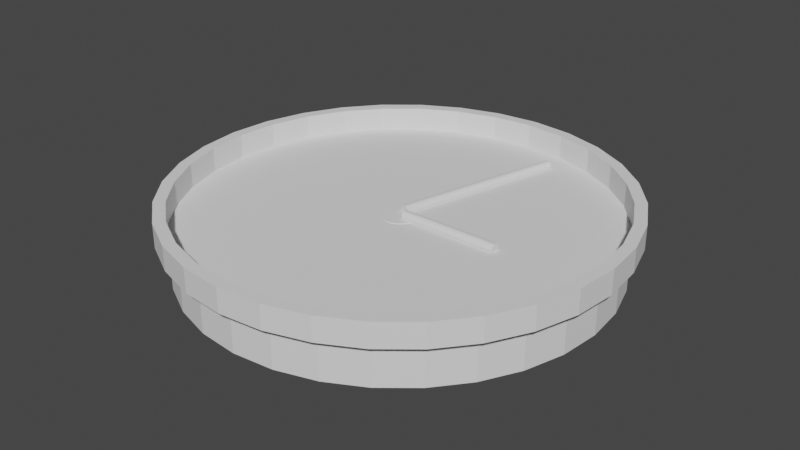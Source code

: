 # Source: clock.blend  (saved by Blender 2.90.8; exported with 4.5.12 LTS)
import bpy
from mathutils import Matrix  # noqa: F401  (used for matrix-valued properties, if any)

bpy.ops.wm.read_factory_settings(use_empty=True)
scene = bpy.context.scene
scene.name = 'Scene'

# ---- collections
col_collection = bpy.data.collections.new('Collection'); scene.collection.children.link(col_collection)

# ---- world
world_world = bpy.data.worlds.new('World'); scene.world = world_world
world_world.use_nodes = True; world_world.node_tree.nodes.clear()
_N = world_world.node_tree.nodes; _L = world_world.node_tree.links
n0 = _N.new('ShaderNodeOutputWorld'); n0.name = 'World Output'; n0.location = (300, 300)
n1 = _N.new('ShaderNodeBackground'); n1.name = 'Background'; n1.location = (10, 300)
n1.inputs[0].default_value = (0.05088, 0.05088, 0.05088, 1.0)
_L.new(n1.outputs[0], n0.inputs[0])
n0.is_active_output = True
world_world.color = (0.05088, 0.05088, 0.05088)
world_world.use_sun_shadow = False
world_world.sun_shadow_jitter_overblur = 0.0

# ---- meshes
me_cylinder = bpy.data.meshes.new('Cylinder')
me_cylinder.from_pydata([(0.0, 1.0, 0.08709), (-2.008e-08, 0.9474, 0.1953), (0.1951, 0.9808, 0.08709), (0.1848, 0.9292, 0.1953), (0.3827, 0.9239, 0.08709), (0.3626, 0.8753, 0.1953), (0.5556, 0.8315, 0.08709), (0.5264, 0.7877, 0.1953), (0.7071, 0.7071, 0.08709), (0.6699, 0.6699, 0.1953), (0.8315, 0.5556, 0.08709), (0.7877, 0.5264, 0.1953), (0.9239, 0.3827, 0.08709), (0.8753, 0.3626, 0.1953), (0.9808, 0.1951, 0.08709), (0.9292, 0.1848, 0.1953), (1.0, 7.55e-08, 0.08709), (0.9474, 6.743e-08, 0.1953), (0.9808, -0.1951, 0.08709), (0.9292, -0.1848, 0.1953), (0.9239, -0.3827, 0.08709), (0.8753, -0.3626, 0.1953), (0.8315, -0.5556, 0.08709), (0.7877, -0.5264, 0.1953), (0.7071, -0.7071, 0.08709), (0.6699, -0.6699, 0.1953), (0.5556, -0.8315, 0.08709), (0.5264, -0.7877, 0.1953), (0.3827, -0.9239, 0.08709), (0.3626, -0.8753, 0.1953), (0.1951, -0.9808, 0.08709), (0.1848, -0.9292, 0.1953), (-3.258e-07, -1.0, 0.08709), (-3.097e-07, -0.9474, 0.1953), (-0.1951, -0.9808, 0.08709), (-0.1848, -0.9292, 0.1953), (-0.3827, -0.9239, 0.08709), (-0.3626, -0.8753, 0.1953), (-0.5556, -0.8315, 0.08709), (-0.5264, -0.7877, 0.1953), (-0.7071, -0.7071, 0.08709), (-0.6699, -0.6699, 0.1953), (-0.8315, -0.5556, 0.08709), (-0.7877, -0.5264, 0.1953), (-0.9239, -0.3827, 0.08709), (-0.8753, -0.3626, 0.1953), (-0.9808, -0.1951, 0.08709), (-0.9292, -0.1848, 0.1953), (-1.0, 9.656e-07, 0.08709), (-0.9474, 9.176e-07, 0.1953), (-0.9808, 0.1951, 0.08709), (-0.9292, 0.1848, 0.1953), (-0.9239, 0.3827, 0.08709), (-0.8753, 0.3626, 0.1953), (-0.8315, 0.5556, 0.08709), (-0.7877, 0.5264, 0.1953), (-0.7071, 0.7071, 0.08709), (-0.6699, 0.6699, 0.1953), (-0.5556, 0.8315, 0.08709), (-0.5264, 0.7877, 0.1953), (-0.3827, 0.9239, 0.08709), (-0.3626, 0.8753, 0.1953), (-0.1951, 0.9808, 0.08709), (-0.1848, 0.9292, 0.1953), (0.1951, 0.9808, 0.1953), (0.0, 1.0, 0.1953), (0.3827, 0.9239, 0.1953), (0.5556, 0.8315, 0.1953), (0.7071, 0.7071, 0.1953), (0.8315, 0.5556, 0.1953), (0.9239, 0.3827, 0.1953), (0.9808, 0.1951, 0.1953), (1.0, 7.55e-08, 0.1953), (0.9808, -0.1951, 0.1953), (0.9239, -0.3827, 0.1953), (0.8315, -0.5556, 0.1953), (0.7071, -0.7071, 0.1953), (0.5556, -0.8315, 0.1953), (0.3827, -0.9239, 0.1953), (0.1951, -0.9808, 0.1953), (-3.258e-07, -1.0, 0.1953), (-0.1951, -0.9808, 0.1953), (-0.3827, -0.9239, 0.1953), (-0.5556, -0.8315, 0.1953), (-0.7071, -0.7071, 0.1953), (-0.8315, -0.5556, 0.1953), (-0.9239, -0.3827, 0.1953), (-0.9808, -0.1951, 0.1953), (-1.0, 9.656e-07, 0.1953), (-0.9808, 0.1951, 0.1953), (-0.9239, 0.3827, 0.1953), (-0.8315, 0.5556, 0.1953), (-0.7071, 0.7071, 0.1953), (-0.5556, 0.8315, 0.1953), (-0.3827, 0.9239, 0.1953), (-0.1951, 0.9808, 0.1953), (0.1848, 0.9292, -0.1068), (-2.129e-08, 0.9474, -0.1068), (0.3626, 0.8753, -0.1068), (0.5264, 0.7877, -0.1068), (0.6699, 0.6699, -0.1068), (0.7877, 0.5264, -0.1068), (0.8753, 0.3626, -0.1068), (0.9292, 0.1848, -0.1068), (0.9474, 6.743e-08, -0.1068), (0.9292, -0.1848, -0.1068), (0.8753, -0.3626, -0.1068), (0.7877, -0.5264, -0.1068), (0.6699, -0.6699, -0.1068), (0.5264, -0.7877, -0.1068), (0.3626, -0.8753, -0.1068), (0.1848, -0.9292, -0.1068), (-3.109e-07, -0.9474, -0.1068), (-0.1848, -0.9292, -0.1068), (-0.3626, -0.8753, -0.1068), (-0.5264, -0.7877, -0.1068), (-0.6699, -0.6699, -0.1068), (-0.7877, -0.5264, -0.1068), (-0.8753, -0.3626, -0.1068), (-0.9292, -0.1848, -0.1068), (-0.9474, 9.176e-07, -0.1068), (-0.9292, 0.1848, -0.1068), (-0.8753, 0.3626, -0.1068), (-0.7877, 0.5264, -0.1068), (-0.6699, 0.6699, -0.1068), (-0.5264, 0.7877, -0.1068), (-0.3626, 0.8753, -0.1068), (-0.1848, 0.9292, -0.1068), (0.02673, 0.02219, 0.09808), (0.4813, 0.02219, 0.09808), (0.02673, 0.02176, 0.09375), (0.4813, 0.02176, 0.09375), (0.02673, 0.0205, 0.08959), (0.4813, 0.0205, 0.08959), (0.02673, 0.01845, 0.08575), (0.4813, 0.01845, 0.08575), (0.02673, 0.01569, 0.08239), (0.4813, 0.01569, 0.08239), (0.02673, 0.01233, 0.07963), (0.4813, 0.01233, 0.07963), (0.02673, 0.008491, 0.07758), (0.4813, 0.008491, 0.07758), (0.02673, 0.004329, 0.07632), (0.4813, 0.004329, 0.07632), (0.02673, 3.151e-07, 0.07589), (0.4813, 3.151e-07, 0.07589), (0.02673, -0.004328, 0.07632), (0.4813, -0.004328, 0.07632), (0.02673, -0.00849, 0.07758), (0.4813, -0.00849, 0.07758), (0.02673, -0.01233, 0.07963), (0.4813, -0.01233, 0.07963), (0.02673, -0.01569, 0.08239), (0.4813, -0.01569, 0.08239), (0.02673, -0.01845, 0.08575), (0.4813, -0.01845, 0.08575), (0.02673, -0.0205, 0.08959), (0.4813, -0.0205, 0.08959), (0.02673, -0.02176, 0.09375), (0.4813, -0.02176, 0.09375), (0.02673, -0.02219, 0.09808), (0.4813, -0.02219, 0.09808), (0.02673, -0.02176, 0.1024), (0.4813, -0.02176, 0.1024), (0.02673, -0.0205, 0.1066), (0.4813, -0.0205, 0.1066), (0.02673, -0.01845, 0.1104), (0.4813, -0.01845, 0.1104), (0.02673, -0.01569, 0.1138), (0.4813, -0.01569, 0.1138), (0.02673, -0.01233, 0.1165), (0.4813, -0.01233, 0.1165), (0.02673, -0.00849, 0.1186), (0.4813, -0.00849, 0.1186), (0.02673, -0.004328, 0.1198), (0.4813, -0.004328, 0.1198), (0.02673, 3.349e-07, 0.1203), (0.4813, 3.349e-07, 0.1203), (0.02673, 0.004329, 0.1198), (0.4813, 0.004329, 0.1198), (0.02673, 0.008491, 0.1186), (0.4813, 0.008491, 0.1186), (0.02673, 0.01233, 0.1165), (0.4813, 0.01233, 0.1165), (0.02673, 0.01569, 0.1138), (0.4813, 0.01569, 0.1138), (0.02673, 0.01845, 0.1104), (0.4813, 0.01845, 0.1104), (0.02673, 0.0205, 0.1066), (0.4813, 0.0205, 0.1066), (0.02673, 0.02176, 0.1024), (0.4813, 0.02176, 0.1024), (0.1776, 0.8114, 0.09684), (-0.02851, 0.04236, 0.09684), (4.948e-08, 0.07602, -0.06196), (4.948e-08, 0.07602, 0.09009), (0.01483, 0.07456, -0.06196), (0.01483, 0.07456, 0.09009), (0.02909, 0.07024, -0.06196), (0.02909, 0.07024, 0.09009), (0.04224, 0.06321, -0.06196), (0.04224, 0.06321, 0.09009), (0.05376, 0.05376, -0.06196), (0.05376, 0.05376, 0.09009), (0.06321, 0.04224, -0.06196), (0.06321, 0.04224, 0.09009), (0.07024, 0.02909, -0.06196), (0.07024, 0.02909, 0.09009), (0.07456, 0.01483, -0.06196), (0.07456, 0.01483, 0.09009), (0.07602, 3e-07, -0.06196), (0.07602, 3e-07, 0.09009), (0.07456, -0.01483, -0.06196), (0.07456, -0.01483, 0.09009), (0.07024, -0.02909, -0.06196), (0.07024, -0.02909, 0.09009), (0.06321, -0.04224, -0.06196), (0.06321, -0.04224, 0.09009), (0.05376, -0.05376, -0.06196), (0.05376, -0.05376, 0.09009), (0.04224, -0.06321, -0.06196), (0.04224, -0.06321, 0.09009), (0.02909, -0.07024, -0.06196), (0.02909, -0.07024, 0.09009), (0.01483, -0.07456, -0.06196), (0.01483, -0.07456, 0.09009), (2.471e-08, -0.07602, -0.06196), (2.471e-08, -0.07602, 0.09009), (-0.01483, -0.07456, -0.06196), (-0.01483, -0.07456, 0.09009), (-0.02909, -0.07024, -0.06196), (-0.02909, -0.07024, 0.09009), (-0.04224, -0.06321, -0.06196), (-0.04224, -0.06321, 0.09009), (-0.05376, -0.05376, -0.06196), (-0.05376, -0.05376, 0.09009), (-0.06321, -0.04224, -0.06196), (-0.06321, -0.04224, 0.09009), (-0.07024, -0.02909, -0.06196), (-0.07024, -0.02909, 0.09009), (-0.07456, -0.01483, -0.06196), (-0.07456, -0.01483, 0.09009), (-0.07602, 3.677e-07, -0.06196), (-0.07602, 3.677e-07, 0.09009), (-0.07456, 0.01483, -0.06196), (-0.07456, 0.01483, 0.09009), (-0.07024, 0.02909, -0.06196), (-0.07024, 0.02909, 0.09009), (-0.06321, 0.04224, -0.06196), (-0.06321, 0.04224, 0.09009), (-0.05376, 0.05376, -0.06196), (-0.05376, 0.05376, 0.09009), (-0.04224, 0.06321, -0.06196), (-0.04224, 0.06321, 0.09009), (-0.02909, 0.07024, -0.06196), (-0.02909, 0.07024, 0.09009), (-0.01483, 0.07456, -0.06196), (-0.01483, 0.07456, 0.09009), (-0.0281, 0.04225, 0.09252), (0.178, 0.8113, 0.09252), (-0.02688, 0.04193, 0.08835), (0.1792, 0.811, 0.08835), (-0.0249, 0.0414, 0.08452), (0.1812, 0.8104, 0.08452), (-0.02223, 0.04068, 0.08116), (0.1838, 0.8097, 0.08116), (-0.01899, 0.03981, 0.0784), (0.1871, 0.8088, 0.0784), (-0.01528, 0.03882, 0.07635), (0.1908, 0.8078, 0.07635), (-0.01126, 0.03774, 0.07508), (0.1948, 0.8068, 0.07508), (-0.00708, 0.03662, 0.07466), (0.199, 0.8057, 0.07466), (-0.002899, 0.0355, 0.07508), (0.2032, 0.8045, 0.07508), (0.001121, 0.03442, 0.07635), (0.2072, 0.8035, 0.07635), (0.004826, 0.03343, 0.0784), (0.2109, 0.8025, 0.0784), (0.008074, 0.03256, 0.08116), (0.2141, 0.8016, 0.08116), (0.01074, 0.03185, 0.08452), (0.2168, 0.8009, 0.08452), (0.01272, 0.03132, 0.08835), (0.2188, 0.8003, 0.08835), (0.01394, 0.03099, 0.09252), (0.22, 0.8, 0.09252), (0.01435, 0.03088, 0.09684), (0.2204, 0.7999, 0.09684), (0.01394, 0.03099, 0.1012), (0.22, 0.8, 0.1012), (0.01272, 0.03132, 0.1053), (0.2188, 0.8003, 0.1053), (0.01074, 0.03185, 0.1092), (0.2168, 0.8009, 0.1092), (0.008074, 0.03256, 0.1125), (0.2141, 0.8016, 0.1125), (0.004826, 0.03343, 0.1153), (0.2109, 0.8025, 0.1153), (0.001121, 0.03442, 0.1173), (0.2072, 0.8035, 0.1173), (-0.002899, 0.0355, 0.1186), (0.2032, 0.8045, 0.1186), (-0.00708, 0.03662, 0.119), (0.199, 0.8057, 0.119), (-0.01126, 0.03774, 0.1186), (0.1948, 0.8068, 0.1186), (-0.01528, 0.03882, 0.1173), (0.1908, 0.8078, 0.1173), (-0.01899, 0.03981, 0.1153), (0.1871, 0.8088, 0.1153), (-0.02223, 0.04068, 0.1125), (0.1838, 0.8097, 0.1125), (-0.0249, 0.0414, 0.1092), (0.1812, 0.8104, 0.1092), (-0.02688, 0.04193, 0.1053), (0.1792, 0.811, 0.1053), (-0.0281, 0.04225, 0.1012), (0.178, 0.8113, 0.1012)], [], [(0, 65, 64, 2), (2, 64, 66, 4), (4, 66, 67, 6), (6, 67, 68, 8), (8, 68, 69, 10), (10, 69, 70, 12), (12, 70, 71, 14), (14, 71, 72, 16), (16, 72, 73, 18), (18, 73, 74, 20), (20, 74, 75, 22), (22, 75, 76, 24), (24, 76, 77, 26), (26, 77, 78, 28), (28, 78, 79, 30), (30, 79, 80, 32), (32, 80, 81, 34), (34, 81, 82, 36), (36, 82, 83, 38), (38, 83, 84, 40), (40, 84, 85, 42), (42, 85, 86, 44), (44, 86, 87, 46), (46, 87, 88, 48), (48, 88, 89, 50), (50, 89, 90, 52), (52, 90, 91, 54), (54, 91, 92, 56), (56, 92, 93, 58), (58, 93, 94, 60), (43, 41, 116, 117), (60, 94, 95, 62), (62, 95, 65, 0), (0, 2, 4, 6, 8, 10, 12, 14, 16, 18, 20, 22, 24, 26, 28, 30, 32, 34, 36, 38, 40, 42, 44, 46, 48, 50, 52, 54, 56, 58, 60, 62), (1, 3, 64, 65), (3, 5, 66, 64), (5, 7, 67, 66), (7, 9, 68, 67), (9, 11, 69, 68), (11, 13, 70, 69), (13, 15, 71, 70), (15, 17, 72, 71), (17, 19, 73, 72), (19, 21, 74, 73), (21, 23, 75, 74), (23, 25, 76, 75), (25, 27, 77, 76), (27, 29, 78, 77), (29, 31, 79, 78), (31, 33, 80, 79), (33, 35, 81, 80), (35, 37, 82, 81), (37, 39, 83, 82), (39, 41, 84, 83), (41, 43, 85, 84), (43, 45, 86, 85), (45, 47, 87, 86), (47, 49, 88, 87), (49, 51, 89, 88), (51, 53, 90, 89), (53, 55, 91, 90), (55, 57, 92, 91), (57, 59, 93, 92), (59, 61, 94, 93), (61, 63, 95, 94), (63, 1, 65, 95), (96, 97, 127, 126, 125, 124, 123, 122, 121, 120, 119, 118, 117, 116, 115, 114, 113, 112, 111, 110, 109, 108, 107, 106, 105, 104, 103, 102, 101, 100, 99, 98), (17, 15, 103, 104), (45, 43, 117, 118), (19, 17, 104, 105), (47, 45, 118, 119), (21, 19, 105, 106), (49, 47, 119, 120), (23, 21, 106, 107), (51, 49, 120, 121), (25, 23, 107, 108), (53, 51, 121, 122), (27, 25, 108, 109), (55, 53, 122, 123), (29, 27, 109, 110), (3, 1, 97, 96), (57, 55, 123, 124), (31, 29, 110, 111), (5, 3, 96, 98), (59, 57, 124, 125), (33, 31, 111, 112), (7, 5, 98, 99), (61, 59, 125, 126), (35, 33, 112, 113), (9, 7, 99, 100), (63, 61, 126, 127), (37, 35, 113, 114), (11, 9, 100, 101), (1, 63, 127, 97), (39, 37, 114, 115), (13, 11, 101, 102), (41, 39, 115, 116), (15, 13, 102, 103), (128, 129, 131, 130), (130, 131, 133, 132), (132, 133, 135, 134), (134, 135, 137, 136), (136, 137, 139, 138), (138, 139, 141, 140), (140, 141, 143, 142), (142, 143, 145, 144), (144, 145, 147, 146), (146, 147, 149, 148), (148, 149, 151, 150), (150, 151, 153, 152), (152, 153, 155, 154), (154, 155, 157, 156), (156, 157, 159, 158), (158, 159, 161, 160), (160, 161, 163, 162), (162, 163, 165, 164), (164, 165, 167, 166), (166, 167, 169, 168), (168, 169, 171, 170), (170, 171, 173, 172), (172, 173, 175, 174), (174, 175, 177, 176), (176, 177, 179, 178), (178, 179, 181, 180), (180, 181, 183, 182), (182, 183, 185, 184), (184, 185, 187, 186), (186, 187, 189, 188), (131, 129, 191, 189, 187, 185, 183, 181, 179, 177, 175, 173, 171, 169, 167, 165, 163, 161, 159, 157, 155, 153, 151, 149, 147, 145, 143, 141, 139, 137, 135, 133), (188, 189, 191, 190), (190, 191, 129, 128), (128, 130, 132, 134, 136, 138, 140, 142, 144, 146, 148, 150, 152, 154, 156, 158, 160, 162, 164, 166, 168, 170, 172, 174, 176, 178, 180, 182, 184, 186, 188, 190), (259, 192, 319, 317, 315, 313, 311, 309, 307, 305, 303, 301, 299, 297, 295, 293, 291, 289, 287, 285, 283, 281, 279, 277, 275, 273, 271, 269, 267, 265, 263, 261), (194, 195, 197, 196), (314, 315, 317, 316), (196, 197, 199, 198), (312, 313, 315, 314), (198, 199, 201, 200), (310, 311, 313, 312), (200, 201, 203, 202), (308, 309, 311, 310), (202, 203, 205, 204), (306, 307, 309, 308), (204, 205, 207, 206), (304, 305, 307, 306), (206, 207, 209, 208), (302, 303, 305, 304), (208, 209, 211, 210), (300, 301, 303, 302), (210, 211, 213, 212), (298, 299, 301, 300), (212, 213, 215, 214), (296, 297, 299, 298), (214, 215, 217, 216), (294, 295, 297, 296), (216, 217, 219, 218), (292, 293, 295, 294), (218, 219, 221, 220), (290, 291, 293, 292), (220, 221, 223, 222), (288, 289, 291, 290), (222, 223, 225, 224), (286, 287, 289, 288), (224, 225, 227, 226), (284, 285, 287, 286), (226, 227, 229, 228), (282, 283, 285, 284), (228, 229, 231, 230), (280, 281, 283, 282), (230, 231, 233, 232), (278, 279, 281, 280), (232, 233, 235, 234), (276, 277, 279, 278), (234, 235, 237, 236), (274, 275, 277, 276), (236, 237, 239, 238), (272, 273, 275, 274), (238, 239, 241, 240), (270, 271, 273, 272), (240, 241, 243, 242), (268, 269, 271, 270), (242, 243, 245, 244), (266, 267, 269, 268), (244, 245, 247, 246), (264, 265, 267, 266), (246, 247, 249, 248), (262, 263, 265, 264), (248, 249, 251, 250), (193, 258, 260, 262, 264, 266, 268, 270, 272, 274, 276, 278, 280, 282, 284, 286, 288, 290, 292, 294, 296, 298, 300, 302, 304, 306, 308, 310, 312, 314, 316, 318), (260, 261, 263, 262), (250, 251, 253, 252), (318, 319, 192, 193), (258, 259, 261, 260), (252, 253, 255, 254), (197, 195, 257, 255, 253, 251, 249, 247, 245, 243, 241, 239, 237, 235, 233, 231, 229, 227, 225, 223, 221, 219, 217, 215, 213, 211, 209, 207, 205, 203, 201, 199), (193, 192, 259, 258), (254, 255, 257, 256), (316, 317, 319, 318), (256, 257, 195, 194), (194, 196, 198, 200, 202, 204, 206, 208, 210, 212, 214, 216, 218, 220, 222, 224, 226, 228, 230, 232, 234, 236, 238, 240, 242, 244, 246, 248, 250, 252, 254, 256)])
_uv = me_cylinder.uv_layers.new(name='UVMap')
_uv.uv.foreach_set('vector', [1.0, 0.5, 1.0, 1.0, 0.9688, 1.0, 0.9688, 0.5, 0.9688, 0.5, 0.9688, 1.0, 0.9375, 1.0, 0.9375, 0.5, 0.9375, 0.5, 0.9375, 1.0, 0.9062, 1.0, 0.9062, 0.5, 0.9062, 0.5, 0.9062, 1.0, 0.875, 1.0, 0.875, 0.5, 0.875, 0.5, 0.875, 1.0, 0.8438, 1.0, 0.8438, 0.5, 0.8438, 0.5, 0.8438, 1.0, 0.8125, 1.0, 0.8125, 0.5, 0.8125, 0.5, 0.8125, 1.0, 0.7812, 1.0, 0.7812, 0.5, 0.7812, 0.5, 0.7812, 1.0, 0.75, 1.0, 0.75, 0.5, 0.75, 0.5, 0.75, 1.0, 0.7188, 1.0, 0.7188, 0.5, 0.7188, 0.5, 0.7188, 1.0, 0.6875, 1.0, 0.6875, 0.5, 0.6875, 0.5, 0.6875, 1.0, 0.6562, 1.0, 0.6562, 0.5, 0.6562, 0.5, 0.6562, 1.0, 0.625, 1.0, 0.625, 0.5, 0.625, 0.5, 0.625, 1.0, 0.5938, 1.0, 0.5938, 0.5, 0.5938, 0.5, 0.5938, 1.0, 0.5625, 1.0, 0.5625, 0.5, 0.5625, 0.5, 0.5625, 1.0, 0.5312, 1.0, 0.5312, 0.5, 0.5312, 0.5, 0.5312, 1.0, 0.5, 1.0, 0.5, 0.5, 0.5, 0.5, 0.5, 1.0, 0.4688, 1.0, 0.4688, 0.5, 0.4688, 0.5, 0.4688, 1.0, 0.4375, 1.0, 0.4375, 0.5, 0.4375, 0.5, 0.4375, 1.0, 0.4062, 1.0, 0.4062, 0.5, 0.4062, 0.5, 0.4062, 1.0, 0.375, 1.0, 0.375, 0.5, 0.375, 0.5, 0.375, 1.0, 0.3438, 1.0, 0.3438, 0.5, 0.3438, 0.5, 0.3438, 1.0, 0.3125, 1.0, 0.3125, 0.5, 0.3125, 0.5, 0.3125, 1.0, 0.2812, 1.0, 0.2812, 0.5, 0.2812, 0.5, 0.2812, 1.0, 0.25, 1.0, 0.25, 0.5, 0.25, 0.5, 0.25, 1.0, 0.2188, 1.0, 0.2188, 0.5, 0.2188, 0.5, 0.2188, 1.0, 0.1875, 1.0, 0.1875, 0.5, 0.1875, 0.5, 0.1875, 1.0, 0.1562, 1.0, 0.1562, 0.5, 0.1562, 0.5, 0.1562, 1.0, 0.125, 1.0, 0.125, 0.5, 0.125, 0.5, 0.125, 1.0, 0.09375, 1.0, 0.09375, 0.5, 0.09375, 0.5, 0.09375, 1.0, 0.0625, 1.0, 0.0625, 0.5, 0.06094, 0.1237, 0.08922, 0.08922, 0.08922, 0.08922, 0.06094, 0.1237, 0.0625, 0.5, 0.0625, 1.0, 0.03125, 1.0, 0.03125, 0.5, 0.03125, 0.5, 0.03125, 1.0, 0.0, 1.0, 0.0, 0.5, 0.75, 0.49, 0.7968, 0.4854, 0.8418, 0.4717, 0.8833, 0.4496, 0.9197, 0.4197, 0.9496, 0.3833, 0.9717, 0.3418, 0.9854, 0.2968, 0.99, 0.25, 0.9854, 0.2032, 0.9717, 0.1582, 0.9496, 0.1167, 0.9197, 0.08029, 0.8833, 0.05045, 0.8418, 0.02827, 0.7968, 0.01461, 0.75, 0.01, 0.7032, 0.01461, 0.6582, 0.02827, 0.6167, 0.05045, 0.5803, 0.08029, 0.5504, 0.1167, 0.5283, 0.1582, 0.5146, 0.2032, 0.51, 0.25, 0.5146, 0.2968, 0.5283, 0.3418, 0.5504, 0.3833, 0.5803, 0.4197, 0.6167, 0.4496, 0.6582, 0.4717, 0.7032, 0.4854, 0.25, 0.4774, 0.2944, 0.473, 0.2968, 0.4854, 0.25, 0.49, 0.2944, 0.473, 0.337, 0.4601, 0.3418, 0.4717, 0.2968, 0.4854, 0.337, 0.4601, 0.3763, 0.4391, 0.3833, 0.4496, 0.3418, 0.4717, 0.3763, 0.4391, 0.4108, 0.4108, 0.4197, 0.4197, 0.3833, 0.4496, 0.4108, 0.4108, 0.4391, 0.3763, 0.4496, 0.3833, 0.4197, 0.4197, 0.4391, 0.3763, 0.4601, 0.337, 0.4717, 0.3418, 0.4496, 0.3833, 0.4601, 0.337, 0.473, 0.2944, 0.4854, 0.2968, 0.4717, 0.3418, 0.473, 0.2944, 0.4774, 0.25, 0.49, 0.25, 0.4854, 0.2968, 0.4774, 0.25, 0.473, 0.2056, 0.4854, 0.2032, 0.49, 0.25, 0.473, 0.2056, 0.4601, 0.163, 0.4717, 0.1582, 0.4854, 0.2032, 0.4601, 0.163, 0.4391, 0.1237, 0.4496, 0.1167, 0.4717, 0.1582, 0.4391, 0.1237, 0.4108, 0.08922, 0.4197, 0.08029, 0.4496, 0.1167, 0.4108, 0.08922, 0.3763, 0.06094, 0.3833, 0.05045, 0.4197, 0.08029, 0.3763, 0.06094, 0.337, 0.03993, 0.3418, 0.02827, 0.3833, 0.05045, 0.337, 0.03993, 0.2944, 0.02699, 0.2968, 0.01461, 0.3418, 0.02827, 0.2944, 0.02699, 0.25, 0.02262, 0.25, 0.01, 0.2968, 0.01461, 0.25, 0.02262, 0.2056, 0.02699, 0.2032, 0.01461, 0.25, 0.01, 0.2056, 0.02699, 0.163, 0.03993, 0.1582, 0.02827, 0.2032, 0.01461, 0.163, 0.03993, 0.1237, 0.06094, 0.1167, 0.05045, 0.1582, 0.02827, 0.1237, 0.06094, 0.08922, 0.08922, 0.08029, 0.08029, 0.1167, 0.05045, 0.08922, 0.08922, 0.06094, 0.1237, 0.05045, 0.1167, 0.08029, 0.08029, 0.06094, 0.1237, 0.03993, 0.163, 0.02827, 0.1582, 0.05045, 0.1167, 0.03993, 0.163, 0.02699, 0.2056, 0.01461, 0.2032, 0.02827, 0.1582, 0.02699, 0.2056, 0.02262, 0.25, 0.01, 0.25, 0.01461, 0.2032, 0.02262, 0.25, 0.02699, 0.2944, 0.01461, 0.2968, 0.01, 0.25, 0.02699, 0.2944, 0.03993, 0.337, 0.02827, 0.3418, 0.01461, 0.2968, 0.03993, 0.337, 0.06094, 0.3763, 0.05045, 0.3833, 0.02827, 0.3418, 0.06094, 0.3763, 0.08922, 0.4108, 0.08029, 0.4197, 0.05045, 0.3833, 0.08922, 0.4108, 0.1237, 0.4391, 0.1167, 0.4496, 0.08029, 0.4197, 0.1237, 0.4391, 0.163, 0.4601, 0.1582, 0.4717, 0.1167, 0.4496, 0.163, 0.4601, 0.2056, 0.473, 0.2032, 0.4854, 0.1582, 0.4717, 0.2056, 0.473, 0.25, 0.4774, 0.25, 0.49, 0.2032, 0.4854, 0.2944, 0.473, 0.25, 0.4774, 0.2056, 0.473, 0.163, 0.4601, 0.1237, 0.4391, 0.08922, 0.4108, 0.06094, 0.3763, 0.03993, 0.337, 0.02699, 0.2944, 0.02262, 0.25, 0.02699, 0.2056, 0.03993, 0.163, 0.06094, 0.1237, 0.08922, 0.08922, 0.1237, 0.06094, 0.163, 0.03993, 0.2056, 0.02699, 0.25, 0.02262, 0.2944, 0.02699, 0.337, 0.03993, 0.3763, 0.06094, 0.4108, 0.08922, 0.4391, 0.1237, 0.4601, 0.163, 0.473, 0.2056, 0.4774, 0.25, 0.473, 0.2944, 0.4601, 0.337, 0.4391, 0.3763, 0.4108, 0.4108, 0.3763, 0.4391, 0.337, 0.4601, 0.4774, 0.25, 0.473, 0.2944, 0.473, 0.2944, 0.4774, 0.25, 0.03993, 0.163, 0.06094, 0.1237, 0.06094, 0.1237, 0.03993, 0.163, 0.473, 0.2056, 0.4774, 0.25, 0.4774, 0.25, 0.473, 0.2056, 0.02699, 0.2056, 0.03993, 0.163, 0.03993, 0.163, 0.02699, 0.2056, 0.4601, 0.163, 0.473, 0.2056, 0.473, 0.2056, 0.4601, 0.163, 0.02262, 0.25, 0.02699, 0.2056, 0.02699, 0.2056, 0.02262, 0.25, 0.4391, 0.1237, 0.4601, 0.163, 0.4601, 0.163, 0.4391, 0.1237, 0.02699, 0.2944, 0.02262, 0.25, 0.02262, 0.25, 0.02699, 0.2944, 0.4108, 0.08922, 0.4391, 0.1237, 0.4391, 0.1237, 0.4108, 0.08922, 0.03993, 0.337, 0.02699, 0.2944, 0.02699, 0.2944, 0.03993, 0.337, 0.3763, 0.06094, 0.4108, 0.08922, 0.4108, 0.08922, 0.3763, 0.06094, 0.06094, 0.3763, 0.03993, 0.337, 0.03993, 0.337, 0.06094, 0.3763, 0.337, 0.03993, 0.3763, 0.06094, 0.3763, 0.06094, 0.337, 0.03993, 0.2944, 0.473, 0.25, 0.4774, 0.25, 0.4774, 0.2944, 0.473, 0.08922, 0.4108, 0.06094, 0.3763, 0.06094, 0.3763, 0.08922, 0.4108, 0.2944, 0.02699, 0.337, 0.03993, 0.337, 0.03993, 0.2944, 0.02699, 0.337, 0.4601, 0.2944, 0.473, 0.2944, 0.473, 0.337, 0.4601, 0.1237, 0.4391, 0.08922, 0.4108, 0.08922, 0.4108, 0.1237, 0.4391, 0.25, 0.02262, 0.2944, 0.02699, 0.2944, 0.02699, 0.25, 0.02262, 0.3763, 0.4391, 0.337, 0.4601, 0.337, 0.4601, 0.3763, 0.4391, 0.163, 0.4601, 0.1237, 0.4391, 0.1237, 0.4391, 0.163, 0.4601, 0.2056, 0.02699, 0.25, 0.02262, 0.25, 0.02262, 0.2056, 0.02699, 0.4108, 0.4108, 0.3763, 0.4391, 0.3763, 0.4391, 0.4108, 0.4108, 0.2056, 0.473, 0.163, 0.4601, 0.163, 0.4601, 0.2056, 0.473, 0.163, 0.03993, 0.2056, 0.02699, 0.2056, 0.02699, 0.163, 0.03993, 0.4391, 0.3763, 0.4108, 0.4108, 0.4108, 0.4108, 0.4391, 0.3763, 0.25, 0.4774, 0.2056, 0.473, 0.2056, 0.473, 0.25, 0.4774, 0.1237, 0.06094, 0.163, 0.03993, 0.163, 0.03993, 0.1237, 0.06094, 0.4601, 0.337, 0.4391, 0.3763, 0.4391, 0.3763, 0.4601, 0.337, 0.08922, 0.08922, 0.1237, 0.06094, 0.1237, 0.06094, 0.08922, 0.08922, 0.473, 0.2944, 0.4601, 0.337, 0.4601, 0.337, 0.473, 0.2944, 1.0, 0.5, 1.0, 1.0, 0.9688, 1.0, 0.9688, 0.5, 0.9688, 0.5, 0.9688, 1.0, 0.9375, 1.0, 0.9375, 0.5, 0.9375, 0.5, 0.9375, 1.0, 0.9062, 1.0, 0.9062, 0.5, 0.9062, 0.5, 0.9062, 1.0, 0.875, 1.0, 0.875, 0.5, 0.875, 0.5, 0.875, 1.0, 0.8438, 1.0, 0.8438, 0.5, 0.8438, 0.5, 0.8438, 1.0, 0.8125, 1.0, 0.8125, 0.5, 0.8125, 0.5, 0.8125, 1.0, 0.7812, 1.0, 0.7812, 0.5, 0.7812, 0.5, 0.7812, 1.0, 0.75, 1.0, 0.75, 0.5, 0.75, 0.5, 0.75, 1.0, 0.7188, 1.0, 0.7188, 0.5, 0.7188, 0.5, 0.7188, 1.0, 0.6875, 1.0, 0.6875, 0.5, 0.6875, 0.5, 0.6875, 1.0, 0.6562, 1.0, 0.6562, 0.5, 0.6562, 0.5, 0.6562, 1.0, 0.625, 1.0, 0.625, 0.5, 0.625, 0.5, 0.625, 1.0, 0.5938, 1.0, 0.5938, 0.5, 0.5938, 0.5, 0.5938, 1.0, 0.5625, 1.0, 0.5625, 0.5, 0.5625, 0.5, 0.5625, 1.0, 0.5312, 1.0, 0.5312, 0.5, 0.5312, 0.5, 0.5312, 1.0, 0.5, 1.0, 0.5, 0.5, 0.5, 0.5, 0.5, 1.0, 0.4688, 1.0, 0.4688, 0.5, 0.4688, 0.5, 0.4688, 1.0, 0.4375, 1.0, 0.4375, 0.5, 0.4375, 0.5, 0.4375, 1.0, 0.4062, 1.0, 0.4062, 0.5, 0.4062, 0.5, 0.4062, 1.0, 0.375, 1.0, 0.375, 0.5, 0.375, 0.5, 0.375, 1.0, 0.3438, 1.0, 0.3438, 0.5, 0.3438, 0.5, 0.3438, 1.0, 0.3125, 1.0, 0.3125, 0.5, 0.3125, 0.5, 0.3125, 1.0, 0.2812, 1.0, 0.2812, 0.5, 0.2812, 0.5, 0.2812, 1.0, 0.25, 1.0, 0.25, 0.5, 0.25, 0.5, 0.25, 1.0, 0.2188, 1.0, 0.2188, 0.5, 0.2188, 0.5, 0.2188, 1.0, 0.1875, 1.0, 0.1875, 0.5, 0.1875, 0.5, 0.1875, 1.0, 0.1562, 1.0, 0.1562, 0.5, 0.1562, 0.5, 0.1562, 1.0, 0.125, 1.0, 0.125, 0.5, 0.125, 0.5, 0.125, 1.0, 0.09375, 1.0, 0.09375, 0.5, 0.09375, 0.5, 0.09375, 1.0, 0.0625, 1.0, 0.0625, 0.5, 0.2968, 0.4854, 0.25, 0.49, 0.2032, 0.4854, 0.1582, 0.4717, 0.1167, 0.4496, 0.08029, 0.4197, 0.05045, 0.3833, 0.02827, 0.3418, 0.01461, 0.2968, 0.01, 0.25, 0.01461, 0.2032, 0.02827, 0.1582, 0.05045, 0.1167, 0.08029, 0.08029, 0.1167, 0.05045, 0.1582, 0.02827, 0.2032, 0.01461, 0.25, 0.01, 0.2968, 0.01461, 0.3418, 0.02827, 0.3833, 0.05045, 0.4197, 0.08029, 0.4496, 0.1167, 0.4717, 0.1582, 0.4854, 0.2032, 0.49, 0.25, 0.4854, 0.2968, 0.4717, 0.3418, 0.4496, 0.3833, 0.4197, 0.4197, 0.3833, 0.4496, 0.3418, 0.4717, 0.0625, 0.5, 0.0625, 1.0, 0.03125, 1.0, 0.03125, 0.5, 0.03125, 0.5, 0.03125, 1.0, 0.0, 1.0, 0.0, 0.5, 0.75, 0.49, 0.7968, 0.4854, 0.8418, 0.4717, 0.8833, 0.4496, 0.9197, 0.4197, 0.9496, 0.3833, 0.9717, 0.3418, 0.9854, 0.2968, 0.99, 0.25, 0.9854, 0.2032, 0.9717, 0.1582, 0.9496, 0.1167, 0.9197, 0.08029, 0.8833, 0.05045, 0.8418, 0.02827, 0.7968, 0.01461, 0.75, 0.01, 0.7032, 0.01461, 0.6582, 0.02827, 0.6167, 0.05045, 0.5803, 0.08029, 0.5504, 0.1167, 0.5283, 0.1582, 0.5146, 0.2032, 0.51, 0.25, 0.5146, 0.2968, 0.5283, 0.3418, 0.5504, 0.3833, 0.5803, 0.4197, 0.6167, 0.4496, 0.6582, 0.4717, 0.7032, 0.4854, 0.2968, 0.4854, 0.25, 0.49, 0.2032, 0.4854, 0.1582, 0.4717, 0.1167, 0.4496, 0.08029, 0.4197, 0.05045, 0.3833, 0.02827, 0.3418, 0.01461, 0.2968, 0.01, 0.25, 0.01461, 0.2032, 0.02827, 0.1582, 0.05045, 0.1167, 0.08029, 0.08029, 0.1167, 0.05045, 0.1582, 0.02827, 0.2032, 0.01461, 0.25, 0.01, 0.2968, 0.01461, 0.3418, 0.02827, 0.3833, 0.05045, 0.4197, 0.08029, 0.4496, 0.1167, 0.4717, 0.1582, 0.4854, 0.2032, 0.49, 0.25, 0.4854, 0.2968, 0.4717, 0.3418, 0.4496, 0.3833, 0.4197, 0.4197, 0.3833, 0.4496, 0.3418, 0.4717, 1.0, 0.5, 1.0, 1.0, 0.9688, 1.0, 0.9688, 0.5, 0.09375, 0.5, 0.09375, 1.0, 0.0625, 1.0, 0.0625, 0.5, 0.9688, 0.5, 0.9688, 1.0, 0.9375, 1.0, 0.9375, 0.5, 0.125, 0.5, 0.125, 1.0, 0.09375, 1.0, 0.09375, 0.5, 0.9375, 0.5, 0.9375, 1.0, 0.9062, 1.0, 0.9062, 0.5, 0.1562, 0.5, 0.1562, 1.0, 0.125, 1.0, 0.125, 0.5, 0.9062, 0.5, 0.9062, 1.0, 0.875, 1.0, 0.875, 0.5, 0.1875, 0.5, 0.1875, 1.0, 0.1562, 1.0, 0.1562, 0.5, 0.875, 0.5, 0.875, 1.0, 0.8438, 1.0, 0.8438, 0.5, 0.2188, 0.5, 0.2188, 1.0, 0.1875, 1.0, 0.1875, 0.5, 0.8438, 0.5, 0.8438, 1.0, 0.8125, 1.0, 0.8125, 0.5, 0.25, 0.5, 0.25, 1.0, 0.2188, 1.0, 0.2188, 0.5, 0.8125, 0.5, 0.8125, 1.0, 0.7812, 1.0, 0.7812, 0.5, 0.2812, 0.5, 0.2812, 1.0, 0.25, 1.0, 0.25, 0.5, 0.7812, 0.5, 0.7812, 1.0, 0.75, 1.0, 0.75, 0.5, 0.3125, 0.5, 0.3125, 1.0, 0.2812, 1.0, 0.2812, 0.5, 0.75, 0.5, 0.75, 1.0, 0.7188, 1.0, 0.7188, 0.5, 0.3438, 0.5, 0.3438, 1.0, 0.3125, 1.0, 0.3125, 0.5, 0.7188, 0.5, 0.7188, 1.0, 0.6875, 1.0, 0.6875, 0.5, 0.375, 0.5, 0.375, 1.0, 0.3438, 1.0, 0.3438, 0.5, 0.6875, 0.5, 0.6875, 1.0, 0.6562, 1.0, 0.6562, 0.5, 0.4062, 0.5, 0.4062, 1.0, 0.375, 1.0, 0.375, 0.5, 0.6562, 0.5, 0.6562, 1.0, 0.625, 1.0, 0.625, 0.5, 0.4375, 0.5, 0.4375, 1.0, 0.4062, 1.0, 0.4062, 0.5, 0.625, 0.5, 0.625, 1.0, 0.5938, 1.0, 0.5938, 0.5, 0.4688, 0.5, 0.4688, 1.0, 0.4375, 1.0, 0.4375, 0.5, 0.5938, 0.5, 0.5938, 1.0, 0.5625, 1.0, 0.5625, 0.5, 0.5, 0.5, 0.5, 1.0, 0.4688, 1.0, 0.4688, 0.5, 0.5625, 0.5, 0.5625, 1.0, 0.5312, 1.0, 0.5312, 0.5, 0.5312, 0.5, 0.5312, 1.0, 0.5, 1.0, 0.5, 0.5, 0.5312, 0.5, 0.5312, 1.0, 0.5, 1.0, 0.5, 0.5, 0.5625, 0.5, 0.5625, 1.0, 0.5312, 1.0, 0.5312, 0.5, 0.5, 0.5, 0.5, 1.0, 0.4688, 1.0, 0.4688, 0.5, 0.5938, 0.5, 0.5938, 1.0, 0.5625, 1.0, 0.5625, 0.5, 0.4688, 0.5, 0.4688, 1.0, 0.4375, 1.0, 0.4375, 0.5, 0.625, 0.5, 0.625, 1.0, 0.5938, 1.0, 0.5938, 0.5, 0.4375, 0.5, 0.4375, 1.0, 0.4062, 1.0, 0.4062, 0.5, 0.6562, 0.5, 0.6562, 1.0, 0.625, 1.0, 0.625, 0.5, 0.4062, 0.5, 0.4062, 1.0, 0.375, 1.0, 0.375, 0.5, 0.6875, 0.5, 0.6875, 1.0, 0.6562, 1.0, 0.6562, 0.5, 0.375, 0.5, 0.375, 1.0, 0.3438, 1.0, 0.3438, 0.5, 0.7188, 0.5, 0.7188, 1.0, 0.6875, 1.0, 0.6875, 0.5, 0.3438, 0.5, 0.3438, 1.0, 0.3125, 1.0, 0.3125, 0.5, 0.75, 0.5, 0.75, 1.0, 0.7188, 1.0, 0.7188, 0.5, 0.3125, 0.5, 0.3125, 1.0, 0.2812, 1.0, 0.2812, 0.5, 0.7812, 0.5, 0.7812, 1.0, 0.75, 1.0, 0.75, 0.5, 0.2812, 0.5, 0.2812, 1.0, 0.25, 1.0, 0.25, 0.5, 0.8125, 0.5, 0.8125, 1.0, 0.7812, 1.0, 0.7812, 0.5, 0.25, 0.5, 0.25, 1.0, 0.2188, 1.0, 0.2188, 0.5, 0.8438, 0.5, 0.8438, 1.0, 0.8125, 1.0, 0.8125, 0.5, 0.2188, 0.5, 0.2188, 1.0, 0.1875, 1.0, 0.1875, 0.5, 0.875, 0.5, 0.875, 1.0, 0.8438, 1.0, 0.8438, 0.5, 0.1875, 0.5, 0.1875, 1.0, 0.1562, 1.0, 0.1562, 0.5, 0.9062, 0.5, 0.9062, 1.0, 0.875, 1.0, 0.875, 0.5, 0.1562, 0.5, 0.1562, 1.0, 0.125, 1.0, 0.125, 0.5, 0.75, 0.49, 0.7968, 0.4854, 0.8418, 0.4717, 0.8833, 0.4496, 0.9197, 0.4197, 0.9496, 0.3833, 0.9717, 0.3418, 0.9854, 0.2968, 0.99, 0.25, 0.9854, 0.2032, 0.9717, 0.1582, 0.9496, 0.1167, 0.9197, 0.08029, 0.8833, 0.05045, 0.8418, 0.02827, 0.7968, 0.01461, 0.75, 0.01, 0.7032, 0.01461, 0.6582, 0.02827, 0.6167, 0.05045, 0.5803, 0.08029, 0.5504, 0.1167, 0.5283, 0.1582, 0.5146, 0.2032, 0.51, 0.25, 0.5146, 0.2968, 0.5283, 0.3418, 0.5504, 0.3833, 0.5803, 0.4197, 0.6167, 0.4496, 0.6582, 0.4717, 0.7032, 0.4854, 0.9375, 0.5, 0.9375, 1.0, 0.9062, 1.0, 0.9062, 0.5, 0.125, 0.5, 0.125, 1.0, 0.09375, 1.0, 0.09375, 0.5, 0.03125, 0.5, 0.03125, 1.0, 0.0, 1.0, 0.0, 0.5, 0.9688, 0.5, 0.9688, 1.0, 0.9375, 1.0, 0.9375, 0.5, 0.09375, 0.5, 0.09375, 1.0, 0.0625, 1.0, 0.0625, 0.5, 0.2968, 0.4854, 0.25, 0.49, 0.2032, 0.4854, 0.1582, 0.4717, 0.1167, 0.4496, 0.08029, 0.4197, 0.05045, 0.3833, 0.02827, 0.3418, 0.01461, 0.2968, 0.01, 0.25, 0.01461, 0.2032, 0.02827, 0.1582, 0.05045, 0.1167, 0.08029, 0.08029, 0.1167, 0.05045, 0.1582, 0.02827, 0.2032, 0.01461, 0.25, 0.01, 0.2968, 0.01461, 0.3418, 0.02827, 0.3833, 0.05045, 0.4197, 0.08029, 0.4496, 0.1167, 0.4717, 0.1582, 0.4854, 0.2032, 0.49, 0.25, 0.4854, 0.2968, 0.4717, 0.3418, 0.4496, 0.3833, 0.4197, 0.4197, 0.3833, 0.4496, 0.3418, 0.4717, 1.0, 0.5, 1.0, 1.0, 0.9688, 1.0, 0.9688, 0.5, 0.0625, 0.5, 0.0625, 1.0, 0.03125, 1.0, 0.03125, 0.5, 0.0625, 0.5, 0.0625, 1.0, 0.03125, 1.0, 0.03125, 0.5, 0.03125, 0.5, 0.03125, 1.0, 0.0, 1.0, 0.0, 0.5, 0.75, 0.49, 0.7968, 0.4854, 0.8418, 0.4717, 0.8833, 0.4496, 0.9197, 0.4197, 0.9496, 0.3833, 0.9717, 0.3418, 0.9854, 0.2968, 0.99, 0.25, 0.9854, 0.2032, 0.9717, 0.1582, 0.9496, 0.1167, 0.9197, 0.08029, 0.8833, 0.05045, 0.8418, 0.02827, 0.7968, 0.01461, 0.75, 0.01, 0.7032, 0.01461, 0.6582, 0.02827, 0.6167, 0.05045, 0.5803, 0.08029, 0.5504, 0.1167, 0.5283, 0.1582, 0.5146, 0.2032, 0.51, 0.25, 0.5146, 0.2968, 0.5283, 0.3418, 0.5504, 0.3833, 0.5803, 0.4197, 0.6167, 0.4496, 0.6582, 0.4717, 0.7032, 0.4854])
me_cylinder.use_remesh_fix_poles = True
me_cylinder.use_remesh_preserve_attributes = False
me_cylinder.use_mirror_vertex_groups = False
me_cylinder.update()

# ---- objects
ob_cylinder = bpy.data.objects.new('Cylinder', me_cylinder)

# ---- transforms, parenting, visibility, modifiers, constraints
ob_cylinder.location = (0.0, 0.0, 0.0)
ob_cylinder.lineart.crease_threshold = 0.0

# ---- collection membership
col_collection.objects.link(ob_cylinder)

# ---- scene / render settings (as saved in the file)
scene.frame_start = 1; scene.frame_end = 250; scene.frame_set(1)
scene.render.engine = 'BLENDER_EEVEE_NEXT'
scene.cycles.use_denoising = False
scene.cycles.samples = 128
scene.cycles.sampling_pattern = 'TABULATED_SOBOL'
scene.cycles.use_adaptive_sampling = False
scene.cycles.use_light_tree = False
scene.view_settings.view_transform = 'Filmic'
bpy.context.view_layer.update()

# ---- added for rendering (the .blend has no active camera and no usable light): camera, sun
cam_auto = bpy.data.cameras.new('AutoCamera')
cam_auto.lens = 50.0
cam_auto.sensor_width = 36.0
cam_auto.clip_end = 1000.0
ob_auto_camera = bpy.data.objects.new('AutoCamera', cam_auto)
scene.collection.objects.link(ob_auto_camera)
ob_auto_camera.location = (2.63182, -3.15818, 2.14972)
ob_auto_camera.rotation_euler = (1.09748, -7.21219e-08, 0.694738)
scene.camera = ob_auto_camera
light_auto_sun = bpy.data.lights.new('AutoSun', 'SUN')
light_auto_sun.energy = 3.0
light_auto_sun.angle = 0.0523599
ob_auto_sun = bpy.data.objects.new('AutoSun', light_auto_sun)
scene.collection.objects.link(ob_auto_sun)
ob_auto_sun.rotation_euler = (0.872665, 0.174533, 0.523599)
bpy.context.view_layer.update()
